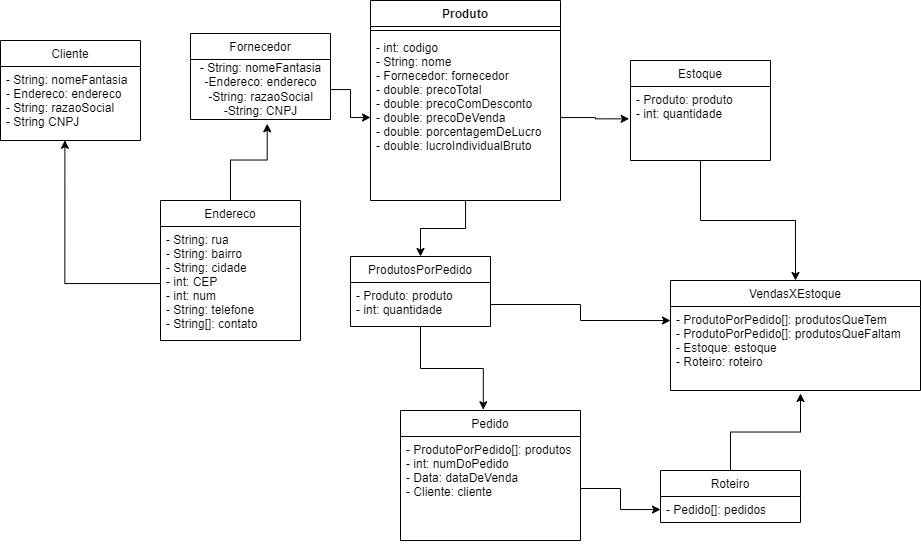

The diagram above was exported from draw.io. Its source (the exported page's mxGraphModel, read from the mxfile embedded in the PNG):
<mxGraphModel dx="1848" dy="572" grid="1" gridSize="10" guides="1" tooltips="1" connect="1" arrows="1" fold="1" page="1" pageScale="1" pageWidth="827" pageHeight="1169" math="0" shadow="0">
  <root>
    <mxCell id="WIyWlLk6GJQsqaUBKTNV-0" />
    <mxCell id="WIyWlLk6GJQsqaUBKTNV-1" parent="WIyWlLk6GJQsqaUBKTNV-0" />
    <mxCell id="i9lIDDbDdfcrItRpx8sb-36" style="edgeStyle=orthogonalEdgeStyle;rounded=0;orthogonalLoop=1;jettySize=auto;html=1;entryX=0.5;entryY=0;entryDx=0;entryDy=0;" edge="1" parent="WIyWlLk6GJQsqaUBKTNV-1" source="i9lIDDbDdfcrItRpx8sb-1" target="i9lIDDbDdfcrItRpx8sb-30">
      <mxGeometry relative="1" as="geometry" />
    </mxCell>
    <mxCell id="i9lIDDbDdfcrItRpx8sb-1" value="Produto" style="swimlane;fontStyle=1;align=center;verticalAlign=top;childLayout=stackLayout;horizontal=1;startSize=26;horizontalStack=0;resizeParent=1;resizeParentMax=0;resizeLast=0;collapsible=1;marginBottom=0;" vertex="1" parent="WIyWlLk6GJQsqaUBKTNV-1">
      <mxGeometry x="340" y="220" width="190" height="200" as="geometry" />
    </mxCell>
    <mxCell id="i9lIDDbDdfcrItRpx8sb-3" value="" style="line;strokeWidth=1;fillColor=none;align=left;verticalAlign=middle;spacingTop=-1;spacingLeft=3;spacingRight=3;rotatable=0;labelPosition=right;points=[];portConstraint=eastwest;" vertex="1" parent="i9lIDDbDdfcrItRpx8sb-1">
      <mxGeometry y="26" width="190" height="8" as="geometry" />
    </mxCell>
    <mxCell id="i9lIDDbDdfcrItRpx8sb-4" value="- int: codigo&#10;- String: nome&#10;- Fornecedor: fornecedor&#10;- double: precoTotal&#10;- double: precoComDesconto&#10;- double: precoDeVenda&#10;- double: porcentagemDeLucro&#10;- double: lucroIndividualBruto" style="text;strokeColor=none;fillColor=none;align=left;verticalAlign=top;spacingLeft=4;spacingRight=4;overflow=hidden;rotatable=0;points=[[0,0.5],[1,0.5]];portConstraint=eastwest;" vertex="1" parent="i9lIDDbDdfcrItRpx8sb-1">
      <mxGeometry y="34" width="190" height="166" as="geometry" />
    </mxCell>
    <mxCell id="i9lIDDbDdfcrItRpx8sb-5" value="Fornecedor" style="swimlane;fontStyle=0;childLayout=stackLayout;horizontal=1;startSize=26;fillColor=none;horizontalStack=0;resizeParent=1;resizeParentMax=0;resizeLast=0;collapsible=1;marginBottom=0;" vertex="1" parent="WIyWlLk6GJQsqaUBKTNV-1">
      <mxGeometry x="160" y="253" width="140" height="86" as="geometry" />
    </mxCell>
    <mxCell id="i9lIDDbDdfcrItRpx8sb-13" value="- String: nomeFantasia&lt;br&gt;-Endereco: endereco&lt;br&gt;-String: razaoSocial&lt;br&gt;-String: CNPJ" style="text;html=1;align=center;verticalAlign=middle;resizable=0;points=[];autosize=1;strokeColor=none;fillColor=none;" vertex="1" parent="i9lIDDbDdfcrItRpx8sb-5">
      <mxGeometry y="26" width="140" height="60" as="geometry" />
    </mxCell>
    <mxCell id="i9lIDDbDdfcrItRpx8sb-48" style="edgeStyle=orthogonalEdgeStyle;rounded=0;orthogonalLoop=1;jettySize=auto;html=1;entryX=0.5;entryY=0;entryDx=0;entryDy=0;" edge="1" parent="WIyWlLk6GJQsqaUBKTNV-1" source="i9lIDDbDdfcrItRpx8sb-9" target="i9lIDDbDdfcrItRpx8sb-44">
      <mxGeometry relative="1" as="geometry" />
    </mxCell>
    <mxCell id="i9lIDDbDdfcrItRpx8sb-9" value="Estoque" style="swimlane;fontStyle=0;childLayout=stackLayout;horizontal=1;startSize=26;fillColor=none;horizontalStack=0;resizeParent=1;resizeParentMax=0;resizeLast=0;collapsible=1;marginBottom=0;" vertex="1" parent="WIyWlLk6GJQsqaUBKTNV-1">
      <mxGeometry x="600" y="280" width="140" height="100" as="geometry" />
    </mxCell>
    <mxCell id="i9lIDDbDdfcrItRpx8sb-10" value="- Produto: produto&#10;- int: quantidade" style="text;strokeColor=none;fillColor=none;align=left;verticalAlign=top;spacingLeft=4;spacingRight=4;overflow=hidden;rotatable=0;points=[[0,0.5],[1,0.5]];portConstraint=eastwest;" vertex="1" parent="i9lIDDbDdfcrItRpx8sb-9">
      <mxGeometry y="26" width="140" height="74" as="geometry" />
    </mxCell>
    <mxCell id="i9lIDDbDdfcrItRpx8sb-42" style="edgeStyle=orthogonalEdgeStyle;rounded=0;orthogonalLoop=1;jettySize=auto;html=1;entryX=0.548;entryY=1.072;entryDx=0;entryDy=0;entryPerimeter=0;" edge="1" parent="WIyWlLk6GJQsqaUBKTNV-1" source="i9lIDDbDdfcrItRpx8sb-14" target="i9lIDDbDdfcrItRpx8sb-13">
      <mxGeometry relative="1" as="geometry" />
    </mxCell>
    <mxCell id="i9lIDDbDdfcrItRpx8sb-14" value="Endereco" style="swimlane;fontStyle=0;childLayout=stackLayout;horizontal=1;startSize=26;fillColor=none;horizontalStack=0;resizeParent=1;resizeParentMax=0;resizeLast=0;collapsible=1;marginBottom=0;" vertex="1" parent="WIyWlLk6GJQsqaUBKTNV-1">
      <mxGeometry x="130" y="420" width="140" height="140" as="geometry" />
    </mxCell>
    <mxCell id="i9lIDDbDdfcrItRpx8sb-15" value="- String: rua&#10;- String: bairro&#10;- String: cidade&#10;- int: CEP&#10;- int: num&#10;- String: telefone&#10;- String[]: contato" style="text;strokeColor=none;fillColor=none;align=left;verticalAlign=top;spacingLeft=4;spacingRight=4;overflow=hidden;rotatable=0;points=[[0,0.5],[1,0.5]];portConstraint=eastwest;" vertex="1" parent="i9lIDDbDdfcrItRpx8sb-14">
      <mxGeometry y="26" width="140" height="114" as="geometry" />
    </mxCell>
    <mxCell id="i9lIDDbDdfcrItRpx8sb-18" value="Cliente" style="swimlane;fontStyle=0;childLayout=stackLayout;horizontal=1;startSize=26;fillColor=none;horizontalStack=0;resizeParent=1;resizeParentMax=0;resizeLast=0;collapsible=1;marginBottom=0;" vertex="1" parent="WIyWlLk6GJQsqaUBKTNV-1">
      <mxGeometry x="-30" y="260" width="140" height="100" as="geometry" />
    </mxCell>
    <mxCell id="i9lIDDbDdfcrItRpx8sb-19" value="- String: nomeFantasia&#10;- Endereco: endereco&#10;- String: razaoSocial&#10;- String CNPJ" style="text;strokeColor=none;fillColor=none;align=left;verticalAlign=top;spacingLeft=4;spacingRight=4;overflow=hidden;rotatable=0;points=[[0,0.5],[1,0.5]];portConstraint=eastwest;" vertex="1" parent="i9lIDDbDdfcrItRpx8sb-18">
      <mxGeometry y="26" width="140" height="74" as="geometry" />
    </mxCell>
    <mxCell id="i9lIDDbDdfcrItRpx8sb-22" value="Pedido" style="swimlane;fontStyle=0;childLayout=stackLayout;horizontal=1;startSize=26;fillColor=none;horizontalStack=0;resizeParent=1;resizeParentMax=0;resizeLast=0;collapsible=1;marginBottom=0;" vertex="1" parent="WIyWlLk6GJQsqaUBKTNV-1">
      <mxGeometry x="370" y="630" width="180" height="130" as="geometry" />
    </mxCell>
    <mxCell id="i9lIDDbDdfcrItRpx8sb-23" value="- ProdutoPorPedido[]: produtos&#10;- int: numDoPedido&#10;- Data: dataDeVenda&#10;- Cliente: cliente" style="text;strokeColor=none;fillColor=none;align=left;verticalAlign=top;spacingLeft=4;spacingRight=4;overflow=hidden;rotatable=0;points=[[0,0.5],[1,0.5]];portConstraint=eastwest;" vertex="1" parent="i9lIDDbDdfcrItRpx8sb-22">
      <mxGeometry y="26" width="180" height="104" as="geometry" />
    </mxCell>
    <mxCell id="i9lIDDbDdfcrItRpx8sb-54" style="edgeStyle=orthogonalEdgeStyle;rounded=0;orthogonalLoop=1;jettySize=auto;html=1;" edge="1" parent="WIyWlLk6GJQsqaUBKTNV-1" source="i9lIDDbDdfcrItRpx8sb-26">
      <mxGeometry relative="1" as="geometry">
        <mxPoint x="770" y="613" as="targetPoint" />
      </mxGeometry>
    </mxCell>
    <mxCell id="i9lIDDbDdfcrItRpx8sb-26" value="Roteiro" style="swimlane;fontStyle=0;childLayout=stackLayout;horizontal=1;startSize=26;fillColor=none;horizontalStack=0;resizeParent=1;resizeParentMax=0;resizeLast=0;collapsible=1;marginBottom=0;" vertex="1" parent="WIyWlLk6GJQsqaUBKTNV-1">
      <mxGeometry x="630" y="690" width="140" height="52" as="geometry" />
    </mxCell>
    <mxCell id="i9lIDDbDdfcrItRpx8sb-27" value="- Pedido[]: pedidos" style="text;strokeColor=none;fillColor=none;align=left;verticalAlign=top;spacingLeft=4;spacingRight=4;overflow=hidden;rotatable=0;points=[[0,0.5],[1,0.5]];portConstraint=eastwest;" vertex="1" parent="i9lIDDbDdfcrItRpx8sb-26">
      <mxGeometry y="26" width="140" height="26" as="geometry" />
    </mxCell>
    <mxCell id="i9lIDDbDdfcrItRpx8sb-35" style="edgeStyle=orthogonalEdgeStyle;rounded=0;orthogonalLoop=1;jettySize=auto;html=1;entryX=0.46;entryY=-0.006;entryDx=0;entryDy=0;entryPerimeter=0;" edge="1" parent="WIyWlLk6GJQsqaUBKTNV-1" source="i9lIDDbDdfcrItRpx8sb-30" target="i9lIDDbDdfcrItRpx8sb-22">
      <mxGeometry relative="1" as="geometry" />
    </mxCell>
    <mxCell id="i9lIDDbDdfcrItRpx8sb-30" value="ProdutosPorPedido" style="swimlane;fontStyle=0;childLayout=stackLayout;horizontal=1;startSize=26;fillColor=none;horizontalStack=0;resizeParent=1;resizeParentMax=0;resizeLast=0;collapsible=1;marginBottom=0;" vertex="1" parent="WIyWlLk6GJQsqaUBKTNV-1">
      <mxGeometry x="320" y="476" width="140" height="70" as="geometry" />
    </mxCell>
    <mxCell id="i9lIDDbDdfcrItRpx8sb-31" value="- Produto: produto&#10;- int: quantidade" style="text;strokeColor=none;fillColor=none;align=left;verticalAlign=top;spacingLeft=4;spacingRight=4;overflow=hidden;rotatable=0;points=[[0,0.5],[1,0.5]];portConstraint=eastwest;" vertex="1" parent="i9lIDDbDdfcrItRpx8sb-30">
      <mxGeometry y="26" width="140" height="44" as="geometry" />
    </mxCell>
    <mxCell id="i9lIDDbDdfcrItRpx8sb-37" style="edgeStyle=orthogonalEdgeStyle;rounded=0;orthogonalLoop=1;jettySize=auto;html=1;entryX=-0.01;entryY=0.437;entryDx=0;entryDy=0;entryPerimeter=0;" edge="1" parent="WIyWlLk6GJQsqaUBKTNV-1" source="i9lIDDbDdfcrItRpx8sb-4" target="i9lIDDbDdfcrItRpx8sb-10">
      <mxGeometry relative="1" as="geometry" />
    </mxCell>
    <mxCell id="i9lIDDbDdfcrItRpx8sb-38" style="edgeStyle=orthogonalEdgeStyle;rounded=0;orthogonalLoop=1;jettySize=auto;html=1;entryX=0;entryY=0.5;entryDx=0;entryDy=0;" edge="1" parent="WIyWlLk6GJQsqaUBKTNV-1" source="i9lIDDbDdfcrItRpx8sb-13" target="i9lIDDbDdfcrItRpx8sb-4">
      <mxGeometry relative="1" as="geometry" />
    </mxCell>
    <mxCell id="i9lIDDbDdfcrItRpx8sb-43" style="edgeStyle=orthogonalEdgeStyle;rounded=0;orthogonalLoop=1;jettySize=auto;html=1;entryX=0.46;entryY=0.997;entryDx=0;entryDy=0;entryPerimeter=0;" edge="1" parent="WIyWlLk6GJQsqaUBKTNV-1" source="i9lIDDbDdfcrItRpx8sb-15" target="i9lIDDbDdfcrItRpx8sb-19">
      <mxGeometry relative="1" as="geometry" />
    </mxCell>
    <mxCell id="i9lIDDbDdfcrItRpx8sb-44" value="VendasXEstoque" style="swimlane;fontStyle=0;childLayout=stackLayout;horizontal=1;startSize=26;fillColor=none;horizontalStack=0;resizeParent=1;resizeParentMax=0;resizeLast=0;collapsible=1;marginBottom=0;" vertex="1" parent="WIyWlLk6GJQsqaUBKTNV-1">
      <mxGeometry x="640" y="500" width="250" height="110" as="geometry" />
    </mxCell>
    <mxCell id="i9lIDDbDdfcrItRpx8sb-45" value="- ProdutoPorPedido[]: produtosQueTem&#10;- ProdutoPorPedido[]: produtosQueFaltam&#10;- Estoque: estoque&#10;- Roteiro: roteiro" style="text;strokeColor=none;fillColor=none;align=left;verticalAlign=top;spacingLeft=4;spacingRight=4;overflow=hidden;rotatable=0;points=[[0,0.5],[1,0.5]];portConstraint=eastwest;" vertex="1" parent="i9lIDDbDdfcrItRpx8sb-44">
      <mxGeometry y="26" width="250" height="84" as="geometry" />
    </mxCell>
    <mxCell id="i9lIDDbDdfcrItRpx8sb-49" style="edgeStyle=orthogonalEdgeStyle;rounded=0;orthogonalLoop=1;jettySize=auto;html=1;entryX=0;entryY=0.167;entryDx=0;entryDy=0;entryPerimeter=0;" edge="1" parent="WIyWlLk6GJQsqaUBKTNV-1" source="i9lIDDbDdfcrItRpx8sb-31" target="i9lIDDbDdfcrItRpx8sb-45">
      <mxGeometry relative="1" as="geometry" />
    </mxCell>
    <mxCell id="i9lIDDbDdfcrItRpx8sb-56" style="edgeStyle=orthogonalEdgeStyle;rounded=0;orthogonalLoop=1;jettySize=auto;html=1;" edge="1" parent="WIyWlLk6GJQsqaUBKTNV-1" source="i9lIDDbDdfcrItRpx8sb-23" target="i9lIDDbDdfcrItRpx8sb-27">
      <mxGeometry relative="1" as="geometry" />
    </mxCell>
  </root>
</mxGraphModel>